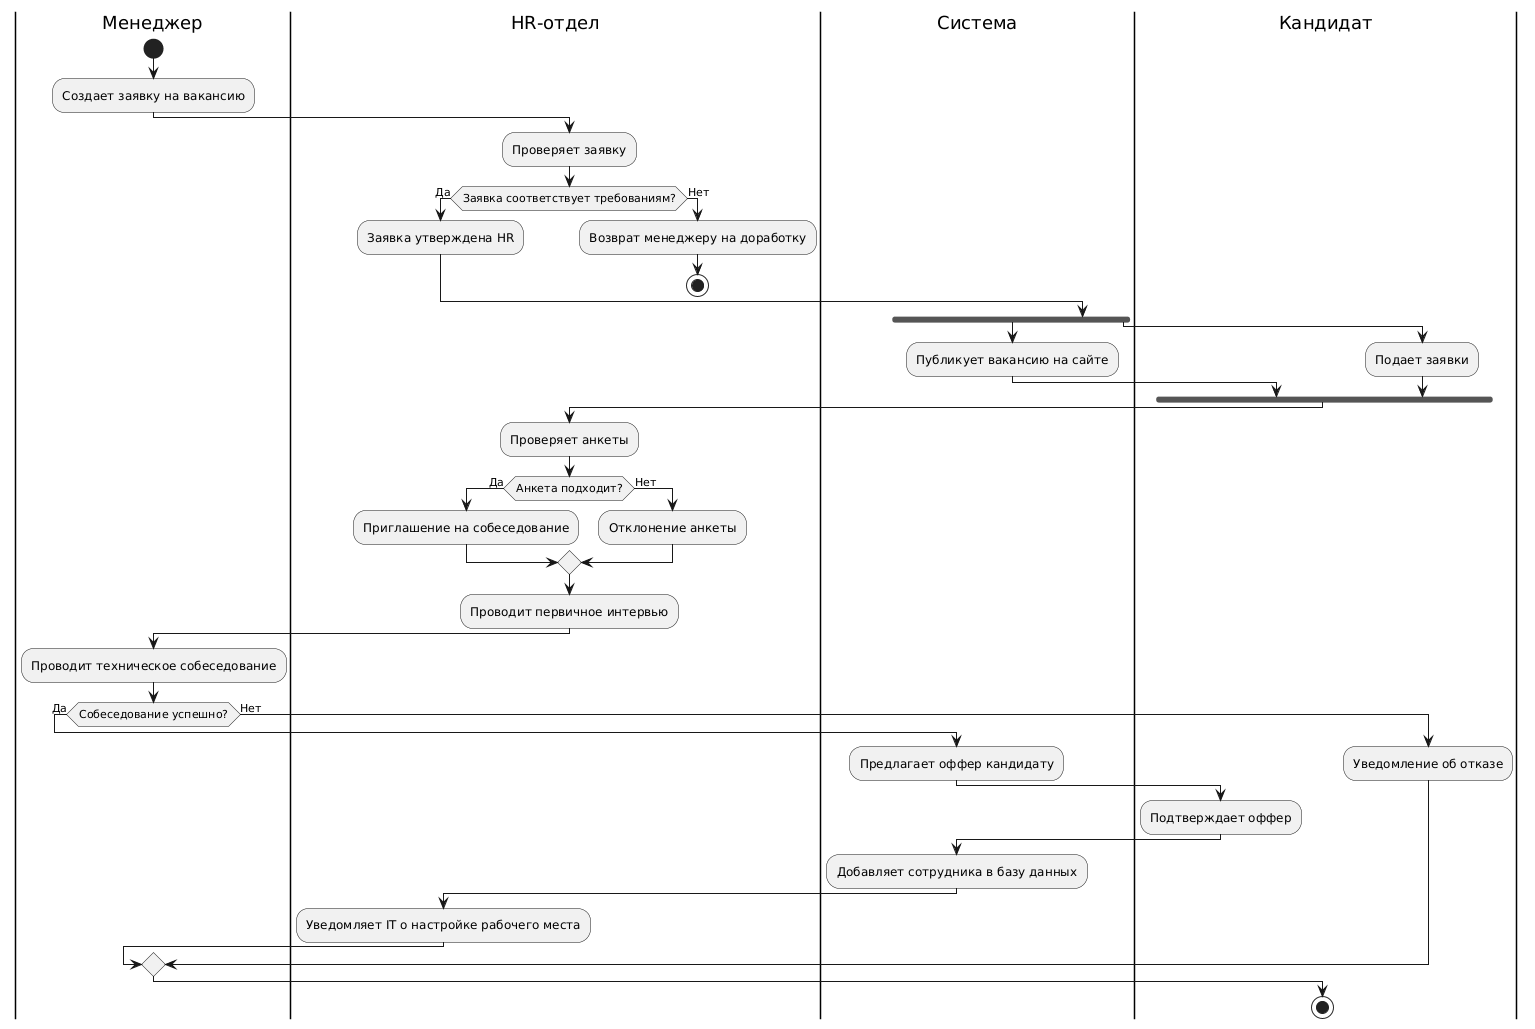

The diagram above was rendered by PlantUML. Its source (embedded in the PNG):
@startuml
|Менеджер|
start
:Создает заявку на вакансию;

|HR-отдел|
:Проверяет заявку;
if (Заявка соответствует требованиям?) then (Да)
    :Заявка утверждена HR;
else (Нет)
    :Возврат менеджеру на доработку;
    stop
endif

|Система|
fork
    :Публикует вакансию на сайте;
fork again
|Кандидат|
    :Подает заявки;
end fork

|HR-отдел|
:Проверяет анкеты;
if (Анкета подходит?) then (Да)
    :Приглашение на собеседование;
else (Нет)
    :Отклонение анкеты;
endif

|HR-отдел|
:Проводит первичное интервью;

|Менеджер|
:Проводит техническое собеседование;

if (Собеседование успешно?) then (Да)
    |Система|
    :Предлагает оффер кандидату;
    |Кандидат|
    :Подтверждает оффер;
    |Система|
    :Добавляет сотрудника в базу данных;
    |HR-отдел|
    :Уведомляет IT о настройке рабочего места;
else (Нет)
    |Кандидат|
    :Уведомление об отказе;
endif

stop
@enduml